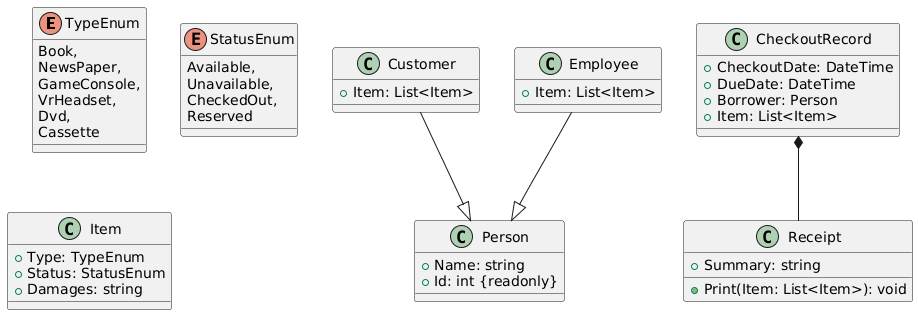

The diagram above was rendered by PlantUML. Its source (embedded in the PNG):
@startuml
enum TypeEnum{
  Book,
  NewsPaper,
  GameConsole,
  VrHeadset,
  Dvd,
  Cassette
}

enum StatusEnum{
  Available,
  Unavailable,
  CheckedOut,
  Reserved
}

class Item{
  + Type: TypeEnum
  + Status: StatusEnum
  + Damages: string
}

class Person{
  + Name: string
  + Id: int {readonly}
}

class Customer{
  + Item: List<Item>
}

class Employee{
  + Item: List<Item>
}

class CheckoutRecord {
  + CheckoutDate: DateTime
  + DueDate: DateTime
  + Borrower: Person
  + Item: List<Item>
}
class Receipt {
  + Summary: string
  + Print(Item: List<Item>): void
}



' Interface contracts





' Concrete implementations (inheritance/realization)
Employee--|> Person 
Customer--|> Person 






' Composition / association (has-a)
CheckoutRecord*-- Receipt
@enduml